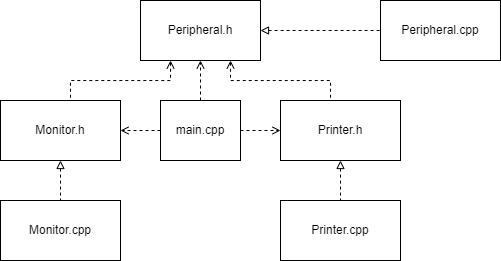

The diagram above was exported from draw.io. Its source (the exported page's mxGraphModel, read from the mxfile embedded in the PNG):
<mxGraphModel dx="711" dy="453" grid="1" gridSize="10" guides="1" tooltips="1" connect="1" arrows="1" fold="1" page="1" pageScale="1" pageWidth="827" pageHeight="1169" math="0" shadow="0">
  <root>
    <mxCell id="WIyWlLk6GJQsqaUBKTNV-0" />
    <mxCell id="WIyWlLk6GJQsqaUBKTNV-1" parent="WIyWlLk6GJQsqaUBKTNV-0" />
    <mxCell id="x7JgnDMC8WA0ETddymy5-3" style="edgeStyle=orthogonalEdgeStyle;rounded=0;orthogonalLoop=1;jettySize=auto;html=1;entryX=0.5;entryY=0;entryDx=0;entryDy=0;dashed=1;startArrow=open;startFill=0;endArrow=none;endFill=0;" edge="1" parent="WIyWlLk6GJQsqaUBKTNV-1" source="x7JgnDMC8WA0ETddymy5-0" target="x7JgnDMC8WA0ETddymy5-1">
      <mxGeometry relative="1" as="geometry">
        <Array as="points">
          <mxPoint x="350" y="330" />
          <mxPoint x="250" y="330" />
          <mxPoint x="250" y="350" />
        </Array>
      </mxGeometry>
    </mxCell>
    <mxCell id="x7JgnDMC8WA0ETddymy5-4" style="edgeStyle=orthogonalEdgeStyle;rounded=0;orthogonalLoop=1;jettySize=auto;html=1;entryX=0.5;entryY=0;entryDx=0;entryDy=0;dashed=1;endArrow=none;endFill=0;startArrow=open;startFill=0;" edge="1" parent="WIyWlLk6GJQsqaUBKTNV-1" source="x7JgnDMC8WA0ETddymy5-0" target="x7JgnDMC8WA0ETddymy5-2">
      <mxGeometry relative="1" as="geometry">
        <Array as="points">
          <mxPoint x="410" y="330" />
          <mxPoint x="510" y="330" />
          <mxPoint x="510" y="350" />
        </Array>
      </mxGeometry>
    </mxCell>
    <mxCell id="x7JgnDMC8WA0ETddymy5-8" style="edgeStyle=orthogonalEdgeStyle;rounded=0;orthogonalLoop=1;jettySize=auto;html=1;entryX=0;entryY=0.5;entryDx=0;entryDy=0;dashed=1;startArrow=block;startFill=0;endArrow=none;endFill=0;" edge="1" parent="WIyWlLk6GJQsqaUBKTNV-1" source="x7JgnDMC8WA0ETddymy5-0" target="x7JgnDMC8WA0ETddymy5-7">
      <mxGeometry relative="1" as="geometry" />
    </mxCell>
    <mxCell id="x7JgnDMC8WA0ETddymy5-0" value="Peripheral.h" style="rounded=0;whiteSpace=wrap;html=1;" vertex="1" parent="WIyWlLk6GJQsqaUBKTNV-1">
      <mxGeometry x="320" y="250" width="120" height="60" as="geometry" />
    </mxCell>
    <mxCell id="x7JgnDMC8WA0ETddymy5-10" style="edgeStyle=orthogonalEdgeStyle;rounded=0;orthogonalLoop=1;jettySize=auto;html=1;entryX=0.5;entryY=0;entryDx=0;entryDy=0;dashed=1;startArrow=block;startFill=0;endArrow=none;endFill=0;" edge="1" parent="WIyWlLk6GJQsqaUBKTNV-1" source="x7JgnDMC8WA0ETddymy5-1" target="x7JgnDMC8WA0ETddymy5-5">
      <mxGeometry relative="1" as="geometry" />
    </mxCell>
    <mxCell id="x7JgnDMC8WA0ETddymy5-1" value="Monitor.h" style="rounded=0;whiteSpace=wrap;html=1;" vertex="1" parent="WIyWlLk6GJQsqaUBKTNV-1">
      <mxGeometry x="180" y="350" width="120" height="60" as="geometry" />
    </mxCell>
    <mxCell id="x7JgnDMC8WA0ETddymy5-9" style="edgeStyle=orthogonalEdgeStyle;rounded=0;orthogonalLoop=1;jettySize=auto;html=1;entryX=0.5;entryY=0;entryDx=0;entryDy=0;dashed=1;startArrow=block;startFill=0;endArrow=none;endFill=0;" edge="1" parent="WIyWlLk6GJQsqaUBKTNV-1" source="x7JgnDMC8WA0ETddymy5-2" target="x7JgnDMC8WA0ETddymy5-6">
      <mxGeometry relative="1" as="geometry" />
    </mxCell>
    <mxCell id="x7JgnDMC8WA0ETddymy5-2" value="Printer.h" style="rounded=0;whiteSpace=wrap;html=1;" vertex="1" parent="WIyWlLk6GJQsqaUBKTNV-1">
      <mxGeometry x="460" y="350" width="120" height="60" as="geometry" />
    </mxCell>
    <mxCell id="x7JgnDMC8WA0ETddymy5-5" value="Monitor.cpp" style="rounded=0;whiteSpace=wrap;html=1;" vertex="1" parent="WIyWlLk6GJQsqaUBKTNV-1">
      <mxGeometry x="180" y="450" width="120" height="60" as="geometry" />
    </mxCell>
    <mxCell id="x7JgnDMC8WA0ETddymy5-6" value="Printer.cpp" style="rounded=0;whiteSpace=wrap;html=1;" vertex="1" parent="WIyWlLk6GJQsqaUBKTNV-1">
      <mxGeometry x="460" y="450" width="120" height="60" as="geometry" />
    </mxCell>
    <mxCell id="x7JgnDMC8WA0ETddymy5-7" value="Peripheral.cpp" style="rounded=0;whiteSpace=wrap;html=1;" vertex="1" parent="WIyWlLk6GJQsqaUBKTNV-1">
      <mxGeometry x="560" y="250" width="120" height="60" as="geometry" />
    </mxCell>
    <mxCell id="x7JgnDMC8WA0ETddymy5-12" style="edgeStyle=orthogonalEdgeStyle;rounded=0;orthogonalLoop=1;jettySize=auto;html=1;entryX=1;entryY=0.5;entryDx=0;entryDy=0;dashed=1;endArrow=open;endFill=0;" edge="1" parent="WIyWlLk6GJQsqaUBKTNV-1" source="x7JgnDMC8WA0ETddymy5-11" target="x7JgnDMC8WA0ETddymy5-1">
      <mxGeometry relative="1" as="geometry" />
    </mxCell>
    <mxCell id="x7JgnDMC8WA0ETddymy5-13" style="edgeStyle=orthogonalEdgeStyle;rounded=0;orthogonalLoop=1;jettySize=auto;html=1;entryX=0;entryY=0.5;entryDx=0;entryDy=0;dashed=1;endArrow=open;endFill=0;" edge="1" parent="WIyWlLk6GJQsqaUBKTNV-1" source="x7JgnDMC8WA0ETddymy5-11" target="x7JgnDMC8WA0ETddymy5-2">
      <mxGeometry relative="1" as="geometry" />
    </mxCell>
    <mxCell id="x7JgnDMC8WA0ETddymy5-14" style="edgeStyle=orthogonalEdgeStyle;rounded=0;orthogonalLoop=1;jettySize=auto;html=1;entryX=0.5;entryY=1;entryDx=0;entryDy=0;dashed=1;endArrow=open;endFill=0;" edge="1" parent="WIyWlLk6GJQsqaUBKTNV-1" source="x7JgnDMC8WA0ETddymy5-11" target="x7JgnDMC8WA0ETddymy5-0">
      <mxGeometry relative="1" as="geometry" />
    </mxCell>
    <mxCell id="x7JgnDMC8WA0ETddymy5-11" value="main.cpp" style="rounded=0;whiteSpace=wrap;html=1;" vertex="1" parent="WIyWlLk6GJQsqaUBKTNV-1">
      <mxGeometry x="340" y="350" width="80" height="60" as="geometry" />
    </mxCell>
  </root>
</mxGraphModel>